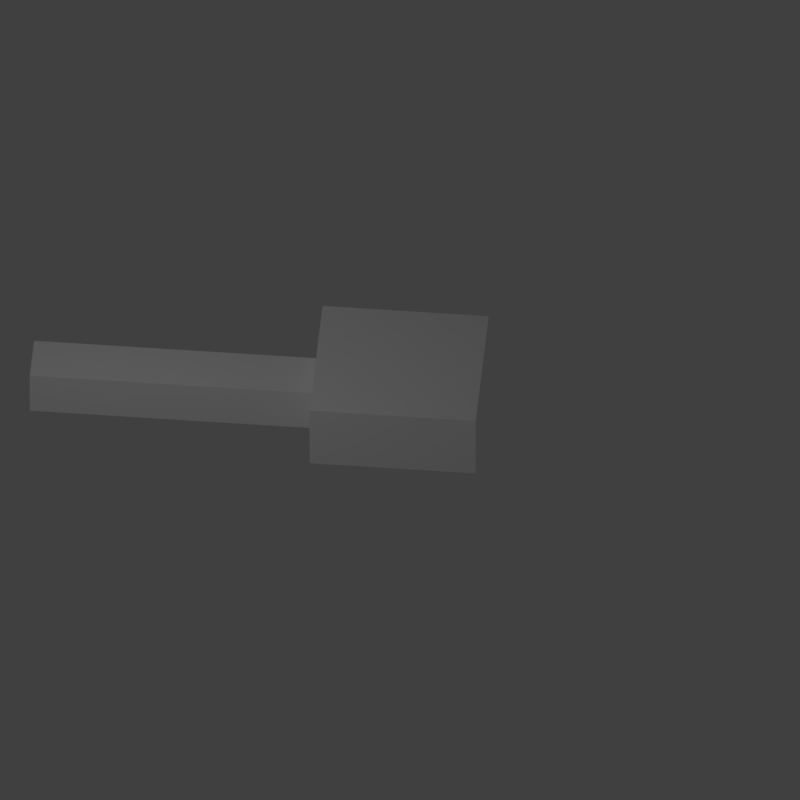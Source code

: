 # Source: turret.blend  (saved by Blender 2.79.0; exported with 4.5.12 LTS)
import bpy
from mathutils import Matrix  # noqa: F401  (used for matrix-valued properties, if any)

bpy.ops.wm.read_factory_settings(use_empty=True)
scene = bpy.context.scene
scene.name = 'Scene'

# ---- collections
col_collection_1 = bpy.data.collections.new('Collection 1'); scene.collection.children.link(col_collection_1)

# ---- materials (node trees are filled in below, after node groups)
mat_material_001 = bpy.data.materials.new('Material.001')
mat_material_001.alpha_threshold = 0.0
mat_material_001.roughness = 0.5

# ---- material node trees
mat_material_001.use_nodes = True; mat_material_001.node_tree.nodes.clear()
_N = mat_material_001.node_tree.nodes; _L = mat_material_001.node_tree.links
n0 = _N.new('ShaderNodeOutputMaterial'); n0.name = 'Material Output'; n0.location = (300, 300)
n1 = _N.new('ShaderNodeBsdfDiffuse'); n1.name = 'Diffuse BSDF'; n1.location = (10, 300)
n1.inputs[0].default_value = (1.0, 1.0, 1.0, 1.0)
_L.new(n1.outputs[0], n0.inputs[0])
n0.is_active_output = True

# ---- world
world_world = bpy.data.worlds.new('World'); scene.world = world_world
world_world.color = (0.05088, 0.05088, 0.05088)
world_world.use_sun_shadow = False
world_world.sun_shadow_jitter_overblur = 0.0
world_world.cycles.sampling_method = 'MANUAL'
world_world.light_settings.ao_factor = 0.2906

# ---- cameras
cam_camera = bpy.data.cameras.new('Camera')
cam_camera.type = 'ORTHO'
cam_camera.clip_end = 100.0
cam_camera.lens = 35.0
cam_camera.sensor_width = 32.0
cam_camera.sensor_height = 18.0
cam_camera.ortho_scale = 32.31
cam_camera.show_composition_center = True
cam_camera.dof.focus_distance = 0.0

# ---- lights
light_point = bpy.data.lights.new('Point', 'POINT')
light_point.transmission_factor = 0.0
light_point.energy = 1458.0
light_point.shadow_buffer_clip_start = 0.5
light_point.shadow_soft_size = 17.11
light_point.shadow_maximum_resolution = 0.006
light_point.use_absolute_resolution = True

# ---- meshes
me_cube_003 = bpy.data.meshes.new('Cube.003')
me_cube_003.from_pydata([(-1.0, -1.0, -1.0), (-1.0, -1.0, 1.0), (-1.0, 1.0, -1.0), (-1.0, 1.0, 1.0), (1.0, -1.0, -1.0), (1.0, -1.0, 1.0), (1.0, 1.0, -1.0), (1.0, 1.0, 1.0)], [], [(0, 1, 3, 2), (2, 3, 7, 6), (6, 7, 5, 4), (4, 5, 1, 0), (2, 6, 4, 0), (7, 3, 1, 5)])
me_cube_003.use_remesh_preserve_volume = False
me_cube_003.use_remesh_preserve_attributes = False
me_cube_003.use_mirror_vertex_groups = False
me_cube_003.update()
me_cube_006 = bpy.data.meshes.new('Cube.006')
me_cube_006.from_pydata([(-1.0, -1.0, -1.0), (-1.0, -1.0, 1.0), (-1.0, 1.0, -1.0), (-1.0, 1.0, 1.0), (1.0, -1.0, -1.0), (1.0, -1.0, 1.0), (1.0, 1.0, -1.0), (1.0, 1.0, 1.0)], [], [(0, 1, 3, 2), (2, 3, 7, 6), (6, 7, 5, 4), (4, 5, 1, 0), (2, 6, 4, 0), (7, 3, 1, 5)])
me_cube_006.materials.append(mat_material_001)
me_cube_006.use_remesh_preserve_volume = False
me_cube_006.use_remesh_preserve_attributes = False
me_cube_006.use_mirror_vertex_groups = False
me_cube_006.update()
me_cube_004 = bpy.data.meshes.new('Cube.004')
me_cube_004.from_pydata([(-1.0, -1.0, -1.0), (-1.0, -1.0, 1.0), (-1.0, 1.0, -1.0), (-1.0, 1.0, 1.0), (1.0, -1.0, -1.0), (1.0, -1.0, 1.0), (1.0, 1.0, -1.0), (1.0, 1.0, 1.0)], [], [(0, 1, 3, 2), (2, 3, 7, 6), (6, 7, 5, 4), (4, 5, 1, 0), (2, 6, 4, 0), (7, 3, 1, 5)])
me_cube_004.materials.append(mat_material_001)
me_cube_004.use_remesh_preserve_volume = False
me_cube_004.use_remesh_preserve_attributes = False
me_cube_004.use_mirror_vertex_groups = False
me_cube_004.update()

# ---- objects
ob_point = bpy.data.objects.new('Point', light_point)
ob_cube = bpy.data.objects.new('Cube', me_cube_003)
ob_cube_002 = bpy.data.objects.new('Cube.002', me_cube_006)
ob_cube_001 = bpy.data.objects.new('Cube.001', me_cube_004)
ob_camera = bpy.data.objects.new('Camera', cam_camera)

# ---- transforms, parenting, visibility, modifiers, constraints
ob_point.location = (-1.428, -15.67, 15.01)
ob_point.lineart.crease_threshold = 0.0
ob_cube.location = (0.0, 0.0, 0.0)
ob_cube.rotation_euler = (0.0, 0.0, 0.6981)
ob_cube.hide_viewport = True
ob_cube.hide_render = True
ob_cube.lineart.crease_threshold = 0.0
ob_cube_002.parent = ob_cube
ob_cube_002.location = (0.0, 0.0, 0.5)
ob_cube_002.scale = (3.368, 3.003, 1.5)
ob_cube_002.lineart.crease_threshold = 0.0
ob_cube_001.parent = ob_cube
ob_cube_001.location = (-6.946, 0.0, 0.0)
ob_cube_001.scale = (7.941, 1.0, 1.0)
ob_cube_001.lineart.crease_threshold = 0.0
ob_camera.location = (35.09, -35.04, 49.5)
ob_camera.rotation_euler = (0.7854, 0.0, 0.7854)
ob_camera.lock_rotations_4d = False
ob_camera.empty_display_type = 'ARROWS'
ob_camera.color = (0.0, 0.0, 0.0, 0.0)
ob_camera.display_type = 'WIRE'
ob_camera.lineart.crease_threshold = 0.0

# ---- collection membership
col_collection_1.objects.link(ob_point)
col_collection_1.objects.link(ob_cube)
col_collection_1.objects.link(ob_cube_002)
col_collection_1.objects.link(ob_cube_001)
col_collection_1.objects.link(ob_camera)

# ---- scene / render settings (as saved in the file)
scene.camera = ob_camera
scene.frame_start = 1; scene.frame_end = 359; scene.frame_set(40)
scene.render.engine = 'CYCLES'
scene.render.resolution_x = 32
scene.render.resolution_y = 32
scene.render.fps = 60
scene.render.dither_intensity = 0.0
scene.render.film_transparent = True
scene.cycles.use_denoising = False
scene.cycles.samples = 128
scene.cycles.sampling_pattern = 'TABULATED_SOBOL'
scene.cycles.use_adaptive_sampling = False
scene.cycles.use_light_tree = False
scene.cycles.blur_glossy = 0.0
scene.cycles.sample_clamp_indirect = 0.0
scene.view_settings.view_transform = 'Standard'
bpy.context.view_layer.update()
